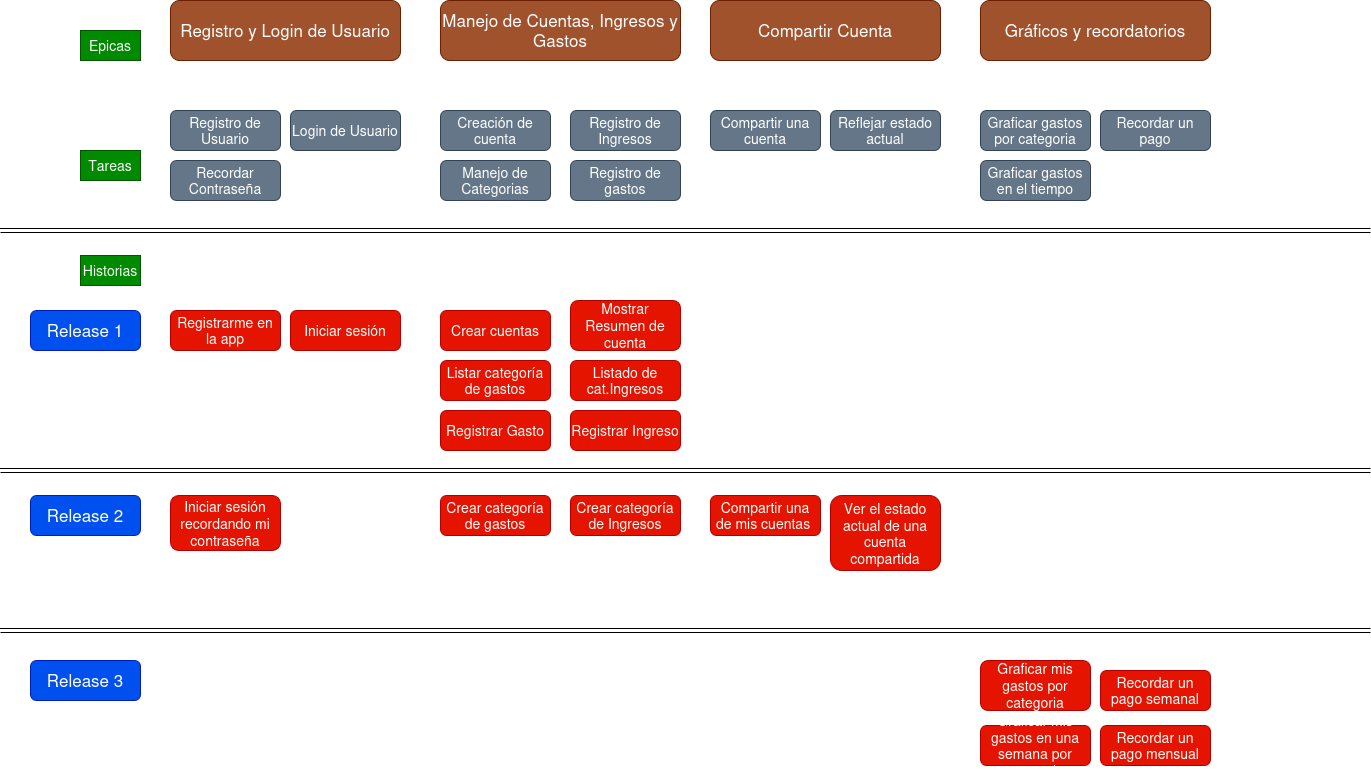

The diagram above was exported from draw.io. Its source (the exported page's mxGraphModel, read from the mxfile embedded in the PNG):
<mxGraphModel dx="2265" dy="883" grid="1" gridSize="10" guides="1" tooltips="1" connect="1" arrows="1" fold="1" page="1" pageScale="1" pageWidth="827" pageHeight="1169" math="0" shadow="0">
  <root>
    <mxCell id="0" />
    <mxCell id="1" parent="0" />
    <mxCell id="jFGg8AyrebzFS6eQm0L7-1" parent="1" style="text;html=1;whiteSpace=wrap;strokeColor=#005700;fillColor=#008a00;align=center;verticalAlign=middle;rounded=0;fontColor=#ffffff;fontSize=14;" value="Epicas" vertex="1">
      <mxGeometry height="30" width="60" x="40" y="80" as="geometry" />
    </mxCell>
    <mxCell id="jFGg8AyrebzFS6eQm0L7-2" parent="1" style="text;html=1;whiteSpace=wrap;strokeColor=#005700;fillColor=#008a00;align=center;verticalAlign=middle;rounded=0;fontColor=#ffffff;fontSize=14;" value="Tareas" vertex="1">
      <mxGeometry height="30" width="60" x="40" y="200" as="geometry" />
    </mxCell>
    <mxCell id="jFGg8AyrebzFS6eQm0L7-3" parent="1" style="text;html=1;whiteSpace=wrap;strokeColor=#005700;fillColor=#008a00;align=center;verticalAlign=middle;rounded=0;fontColor=#ffffff;fontSize=14;" value="Historias" vertex="1">
      <mxGeometry height="30" width="60" x="40" y="305" as="geometry" />
    </mxCell>
    <mxCell id="jFGg8AyrebzFS6eQm0L7-4" parent="1" style="rounded=1;whiteSpace=wrap;html=1;fillColor=#a0522d;fontColor=#ffffff;strokeColor=#6D1F00;fontSize=17;" value="Registro y Login de Usuario" vertex="1">
      <mxGeometry height="60" width="230" x="130" y="50" as="geometry" />
    </mxCell>
    <mxCell id="jFGg8AyrebzFS6eQm0L7-5" parent="1" style="rounded=1;whiteSpace=wrap;html=1;fillColor=#a0522d;fontColor=#ffffff;strokeColor=#6D1F00;fontSize=17;" value="Manejo de Cuentas, Ingresos y Gastos" vertex="1">
      <mxGeometry height="60" width="240" x="400" y="50" as="geometry" />
    </mxCell>
    <mxCell id="jFGg8AyrebzFS6eQm0L7-6" parent="1" style="rounded=1;whiteSpace=wrap;html=1;fillColor=#a0522d;fontColor=#ffffff;strokeColor=#6D1F00;fontSize=17;" value="Gráficos y recordatorios" vertex="1">
      <mxGeometry height="60" width="230" x="940" y="50" as="geometry" />
    </mxCell>
    <mxCell id="jFGg8AyrebzFS6eQm0L7-8" parent="1" style="rounded=1;whiteSpace=wrap;html=1;fillColor=#a0522d;fontColor=#ffffff;strokeColor=#6D1F00;fontSize=17;" value="Compartir Cuenta" vertex="1">
      <mxGeometry height="60" width="230" x="670" y="50" as="geometry" />
    </mxCell>
    <mxCell id="jFGg8AyrebzFS6eQm0L7-9" parent="1" style="rounded=1;whiteSpace=wrap;html=1;fillColor=#647687;fontColor=#ffffff;strokeColor=#314354;fontSize=14;" value="Registro de Usuario" vertex="1">
      <mxGeometry height="40" width="110" x="130" y="160" as="geometry" />
    </mxCell>
    <mxCell id="jFGg8AyrebzFS6eQm0L7-10" parent="1" style="rounded=1;whiteSpace=wrap;html=1;fillColor=#647687;fontColor=#ffffff;strokeColor=#314354;fontSize=14;" value="Login de Usuario" vertex="1">
      <mxGeometry height="40" width="110" x="250" y="160" as="geometry" />
    </mxCell>
    <mxCell id="jFGg8AyrebzFS6eQm0L7-11" parent="1" style="rounded=1;whiteSpace=wrap;html=1;fillColor=#647687;fontColor=#ffffff;strokeColor=#314354;fontSize=14;" value="Creación de cuenta" vertex="1">
      <mxGeometry height="40" width="110" x="400" y="160" as="geometry" />
    </mxCell>
    <mxCell id="jFGg8AyrebzFS6eQm0L7-12" parent="1" style="rounded=1;whiteSpace=wrap;html=1;fillColor=#647687;fontColor=#ffffff;strokeColor=#314354;fontSize=14;" value="Recordar Contraseña" vertex="1">
      <mxGeometry height="40" width="110" x="130" y="210" as="geometry" />
    </mxCell>
    <mxCell id="jFGg8AyrebzFS6eQm0L7-13" parent="1" style="rounded=1;whiteSpace=wrap;html=1;fillColor=#647687;fontColor=#ffffff;strokeColor=#314354;fontSize=14;" value="Registro de Ingresos" vertex="1">
      <mxGeometry height="40" width="110" x="530" y="160" as="geometry" />
    </mxCell>
    <mxCell id="jFGg8AyrebzFS6eQm0L7-14" parent="1" style="rounded=1;whiteSpace=wrap;html=1;fillColor=#647687;fontColor=#ffffff;strokeColor=#314354;fontSize=14;" value="Manejo de Categorias" vertex="1">
      <mxGeometry height="40" width="110" x="400" y="210" as="geometry" />
    </mxCell>
    <mxCell id="jFGg8AyrebzFS6eQm0L7-15" parent="1" style="rounded=1;whiteSpace=wrap;html=1;fillColor=#647687;fontColor=#ffffff;strokeColor=#314354;fontSize=14;" value="Registro de gastos" vertex="1">
      <mxGeometry height="40" width="110" x="530" y="210" as="geometry" />
    </mxCell>
    <mxCell id="jFGg8AyrebzFS6eQm0L7-16" parent="1" style="rounded=1;whiteSpace=wrap;html=1;fillColor=#647687;fontColor=#ffffff;strokeColor=#314354;fontSize=14;" value="Compartir una cuenta" vertex="1">
      <mxGeometry height="40" width="110" x="670" y="160" as="geometry" />
    </mxCell>
    <mxCell id="jFGg8AyrebzFS6eQm0L7-17" parent="1" style="rounded=1;whiteSpace=wrap;html=1;fillColor=#647687;fontColor=#ffffff;strokeColor=#314354;fontSize=14;" value="Reflejar estado actual" vertex="1">
      <mxGeometry height="40" width="110" x="790" y="160" as="geometry" />
    </mxCell>
    <mxCell id="jFGg8AyrebzFS6eQm0L7-18" parent="1" style="rounded=1;whiteSpace=wrap;html=1;fillColor=#647687;fontColor=#ffffff;strokeColor=#314354;fontSize=14;" value="Graficar gastos por categoria" vertex="1">
      <mxGeometry height="40" width="110" x="940" y="160" as="geometry" />
    </mxCell>
    <mxCell id="jFGg8AyrebzFS6eQm0L7-19" parent="1" style="rounded=1;whiteSpace=wrap;html=1;fillColor=#647687;fontColor=#ffffff;strokeColor=#314354;fontSize=14;" value="Recordar un pago" vertex="1">
      <mxGeometry height="40" width="110" x="1060" y="160" as="geometry" />
    </mxCell>
    <mxCell id="jFGg8AyrebzFS6eQm0L7-20" parent="1" style="rounded=1;whiteSpace=wrap;html=1;fillColor=#647687;fontColor=#ffffff;strokeColor=#314354;fontSize=14;" value="Graficar gastos en el tiempo" vertex="1">
      <mxGeometry height="40" width="110" x="940" y="210" as="geometry" />
    </mxCell>
    <mxCell id="jFGg8AyrebzFS6eQm0L7-21" parent="1" style="rounded=1;whiteSpace=wrap;html=1;fillColor=#e51400;strokeColor=#B20000;fontColor=#ffffff;fontSize=14;" value="Registrarme en la app" vertex="1">
      <mxGeometry height="40" width="110" x="130" y="360" as="geometry" />
    </mxCell>
    <mxCell id="jFGg8AyrebzFS6eQm0L7-22" parent="1" style="rounded=1;whiteSpace=wrap;html=1;fillColor=#e51400;strokeColor=#B20000;fontColor=#ffffff;fontSize=14;" value="Iniciar sesión" vertex="1">
      <mxGeometry height="40" width="110" x="250" y="360" as="geometry" />
    </mxCell>
    <mxCell id="jFGg8AyrebzFS6eQm0L7-23" parent="1" style="rounded=1;whiteSpace=wrap;html=1;fillColor=#e51400;strokeColor=#B20000;fontColor=#ffffff;fontSize=14;" value="Iniciar sesión recordando mi contraseña" vertex="1">
      <mxGeometry height="55" width="110" x="130" y="545" as="geometry" />
    </mxCell>
    <mxCell id="jFGg8AyrebzFS6eQm0L7-24" parent="1" style="rounded=1;whiteSpace=wrap;html=1;fillColor=#0050ef;strokeColor=#001DBC;fontColor=#ffffff;fontSize=17;" value="Release 1" vertex="1">
      <mxGeometry height="40" width="110" x="-10" y="360" as="geometry" />
    </mxCell>
    <mxCell id="jFGg8AyrebzFS6eQm0L7-26" parent="1" style="rounded=1;whiteSpace=wrap;html=1;fillColor=#0050ef;strokeColor=#001DBC;fontColor=#ffffff;fontSize=17;" value="Release 2" vertex="1">
      <mxGeometry height="40" width="110" x="-10" y="545" as="geometry" />
    </mxCell>
    <mxCell id="jFGg8AyrebzFS6eQm0L7-27" parent="1" style="rounded=1;whiteSpace=wrap;html=1;fillColor=#e51400;strokeColor=#B20000;fontColor=#ffffff;fontSize=14;" value="Crear cuentas" vertex="1">
      <mxGeometry height="40" width="110" x="400" y="360" as="geometry" />
    </mxCell>
    <mxCell id="jFGg8AyrebzFS6eQm0L7-28" parent="1" style="rounded=1;whiteSpace=wrap;html=1;fillColor=#e51400;strokeColor=#B20000;fontColor=#ffffff;fontSize=14;" value="Crear categoría de gastos" vertex="1">
      <mxGeometry height="40" width="110" x="400" y="545" as="geometry" />
    </mxCell>
    <mxCell id="jFGg8AyrebzFS6eQm0L7-29" parent="1" style="rounded=1;whiteSpace=wrap;html=1;fillColor=#e51400;strokeColor=#B20000;fontColor=#ffffff;fontSize=14;" value="Mostrar Resumen de cuenta" vertex="1">
      <mxGeometry height="50" width="110" x="530" y="350" as="geometry" />
    </mxCell>
    <mxCell id="jFGg8AyrebzFS6eQm0L7-30" parent="1" style="rounded=1;whiteSpace=wrap;html=1;fillColor=#e51400;strokeColor=#B20000;fontColor=#ffffff;fontSize=14;" value="Listado de cat.Ingresos" vertex="1">
      <mxGeometry height="40" width="110" x="530" y="410" as="geometry" />
    </mxCell>
    <mxCell id="jFGg8AyrebzFS6eQm0L7-31" parent="1" style="rounded=1;whiteSpace=wrap;html=1;fillColor=#e51400;strokeColor=#B20000;fontColor=#ffffff;fontSize=14;" value="Listar categoría de gastos" vertex="1">
      <mxGeometry height="40" width="110" x="400" y="410" as="geometry" />
    </mxCell>
    <mxCell id="jFGg8AyrebzFS6eQm0L7-32" parent="1" style="rounded=1;whiteSpace=wrap;html=1;fillColor=#e51400;strokeColor=#B20000;fontColor=#ffffff;fontSize=14;" value="Crear categoría de Ingresos" vertex="1">
      <mxGeometry height="40" width="110" x="530" y="545" as="geometry" />
    </mxCell>
    <mxCell id="jFGg8AyrebzFS6eQm0L7-33" parent="1" style="rounded=1;whiteSpace=wrap;html=1;fillColor=#e51400;strokeColor=#B20000;fontColor=#ffffff;fontSize=14;" value="Registrar Gasto" vertex="1">
      <mxGeometry height="40" width="110" x="400" y="460" as="geometry" />
    </mxCell>
    <mxCell id="jFGg8AyrebzFS6eQm0L7-34" parent="1" style="rounded=1;whiteSpace=wrap;html=1;fillColor=#e51400;strokeColor=#B20000;fontColor=#ffffff;fontSize=14;" value="Registrar Ingreso" vertex="1">
      <mxGeometry height="40" width="110" x="530" y="460" as="geometry" />
    </mxCell>
    <mxCell id="O8VPE_M2pCQSdDDf5LWd-1" parent="1" style="rounded=1;whiteSpace=wrap;html=1;fillColor=#e51400;strokeColor=#B20000;fontColor=#ffffff;fontSize=14;" value="Compartir una de mis cuentas&amp;nbsp;" vertex="1">
      <mxGeometry height="40" width="110" x="670" y="545" as="geometry" />
    </mxCell>
    <mxCell id="O8VPE_M2pCQSdDDf5LWd-2" parent="1" style="rounded=1;whiteSpace=wrap;html=1;fillColor=#e51400;strokeColor=#B20000;fontColor=#ffffff;fontSize=14;" value="Ver el estado actual de una cuenta compartida" vertex="1">
      <mxGeometry height="75" width="110" x="790" y="545" as="geometry" />
    </mxCell>
    <mxCell id="O8VPE_M2pCQSdDDf5LWd-3" parent="1" style="rounded=1;whiteSpace=wrap;html=1;fillColor=#e51400;strokeColor=#B20000;fontColor=#ffffff;fontSize=14;" value="Graficar mis gastos por categoria" vertex="1">
      <mxGeometry height="50" width="110" x="940" y="710" as="geometry" />
    </mxCell>
    <mxCell id="O8VPE_M2pCQSdDDf5LWd-4" parent="1" style="rounded=1;whiteSpace=wrap;html=1;fillColor=#e51400;strokeColor=#B20000;fontColor=#ffffff;fontSize=14;" value="Recordar un pago semanal" vertex="1">
      <mxGeometry height="40" width="110" x="1060" y="720" as="geometry" />
    </mxCell>
    <mxCell id="O8VPE_M2pCQSdDDf5LWd-5" parent="1" style="rounded=1;whiteSpace=wrap;html=1;fillColor=#e51400;strokeColor=#B20000;fontColor=#ffffff;fontSize=14;" value="Graficar mis gastos en una semana por categoria" vertex="1">
      <mxGeometry height="40" width="110" x="940" y="775" as="geometry" />
    </mxCell>
    <mxCell id="O8VPE_M2pCQSdDDf5LWd-6" parent="1" style="rounded=1;whiteSpace=wrap;html=1;fillColor=#e51400;strokeColor=#B20000;fontColor=#ffffff;fontSize=14;" value="Recordar un pago mensual" vertex="1">
      <mxGeometry height="40" width="110" x="1060" y="775" as="geometry" />
    </mxCell>
    <mxCell id="O8VPE_M2pCQSdDDf5LWd-7" parent="1" style="rounded=1;whiteSpace=wrap;html=1;fillColor=#0050ef;strokeColor=#001DBC;fontColor=#ffffff;fontSize=17;" value="Release 3" vertex="1">
      <mxGeometry height="40" width="110" x="-10" y="710" as="geometry" />
    </mxCell>
    <mxCell id="O8VPE_M2pCQSdDDf5LWd-8" edge="1" parent="1" style="shape=link;html=1;rounded=0;" value="">
      <mxGeometry relative="1" width="100" as="geometry">
        <mxPoint x="-40" y="280" as="sourcePoint" />
        <mxPoint x="1330" y="280" as="targetPoint" />
      </mxGeometry>
    </mxCell>
    <mxCell id="O8VPE_M2pCQSdDDf5LWd-9" edge="1" parent="1" style="shape=link;html=1;rounded=0;" value="">
      <mxGeometry relative="1" width="100" as="geometry">
        <mxPoint x="-40" y="520" as="sourcePoint" />
        <mxPoint x="1330" y="520" as="targetPoint" />
      </mxGeometry>
    </mxCell>
    <mxCell id="O8VPE_M2pCQSdDDf5LWd-10" edge="1" parent="1" style="shape=link;html=1;rounded=0;" value="">
      <mxGeometry relative="1" width="100" as="geometry">
        <mxPoint x="-40" y="680" as="sourcePoint" />
        <mxPoint x="1330" y="680" as="targetPoint" />
      </mxGeometry>
    </mxCell>
  </root>
</mxGraphModel>